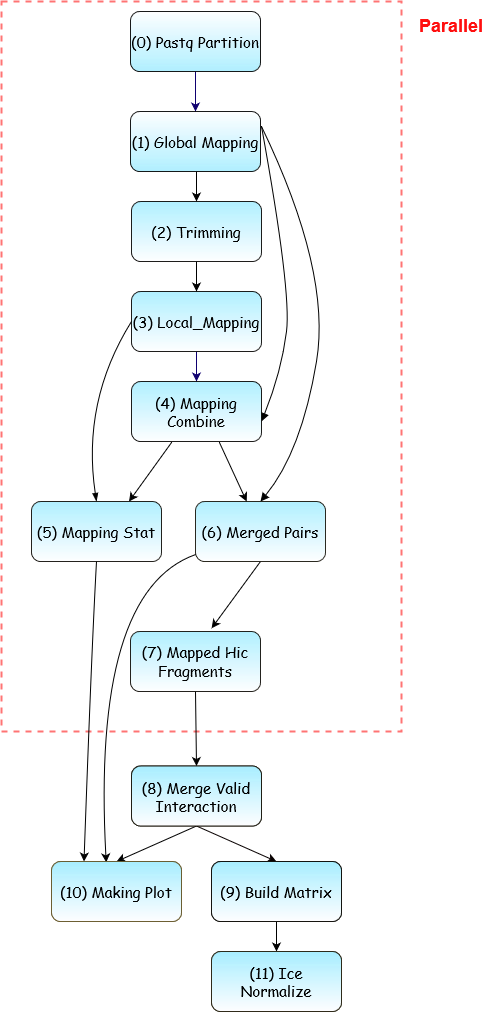

The diagram above was exported from draw.io. Its source (the exported page's mxGraphModel, read from the mxfile embedded in the PNG):
<mxGraphModel dx="1673" dy="1995" grid="1" gridSize="10" guides="1" tooltips="1" connect="1" arrows="1" fold="1" page="1" pageScale="1" pageWidth="827" pageHeight="1169" math="0" shadow="0">
  <root>
    <mxCell id="0" />
    <mxCell id="1" parent="0" />
    <mxCell id="L5XNou0ju_vt5XzxW2t2-3" value="" style="rounded=0;whiteSpace=wrap;html=1;fillColor=none;strokeColor=#FF1919;strokeWidth=2;glass=0;opacity=60;dashed=1;perimeterSpacing=0;" parent="1" vertex="1">
      <mxGeometry x="220" y="-180" width="400" height="730" as="geometry" />
    </mxCell>
    <mxCell id="pzxAgzwzSEY2Ej3sGVSQ-13" value="" style="curved=1;endArrow=block;html=1;exitX=1;exitY=0.25;exitDx=0;exitDy=0;entryX=1;entryY=0.5;entryDx=0;entryDy=0;strokeWidth=1;endFill=1;" parent="1" edge="1">
      <mxGeometry width="50" height="50" relative="1" as="geometry">
        <mxPoint x="480" y="-55" as="sourcePoint" />
        <mxPoint x="480" y="240" as="targetPoint" />
        <Array as="points">
          <mxPoint x="510" y="110" />
          <mxPoint x="500" y="190" />
        </Array>
      </mxGeometry>
    </mxCell>
    <mxCell id="pzxAgzwzSEY2Ej3sGVSQ-14" value="" style="endArrow=classic;html=1;exitX=0.5;exitY=1;exitDx=0;exitDy=0;entryX=0.5;entryY=0;entryDx=0;entryDy=0;" parent="1" edge="1">
      <mxGeometry width="50" height="50" relative="1" as="geometry">
        <mxPoint x="415" y="-10" as="sourcePoint" />
        <mxPoint x="415" y="20" as="targetPoint" />
      </mxGeometry>
    </mxCell>
    <mxCell id="pzxAgzwzSEY2Ej3sGVSQ-19" value="" style="endArrow=classic;html=1;exitX=0.312;exitY=1.005;exitDx=0;exitDy=0;entryX=0.75;entryY=0;entryDx=0;entryDy=0;exitPerimeter=0;" parent="1" edge="1" target="CkGkX7A9NmGbSbV-JmbZ-5" source="CkGkX7A9NmGbSbV-JmbZ-4">
      <mxGeometry width="50" height="50" relative="1" as="geometry">
        <mxPoint x="415" y="260" as="sourcePoint" />
        <mxPoint x="415" y="290" as="targetPoint" />
      </mxGeometry>
    </mxCell>
    <mxCell id="0CIVP3GXu8HlAchS34YW-2" value="" style="curved=1;endArrow=block;html=1;exitX=1;exitY=0.25;exitDx=0;exitDy=0;entryX=0.5;entryY=0;entryDx=0;entryDy=0;strokeWidth=1;endFill=1;" parent="1" edge="1" target="CkGkX7A9NmGbSbV-JmbZ-6">
      <mxGeometry width="50" height="50" relative="1" as="geometry">
        <mxPoint x="480" y="-55" as="sourcePoint" />
        <mxPoint x="480" y="330" as="targetPoint" />
        <Array as="points">
          <mxPoint x="550" y="90" />
          <mxPoint x="520" y="270" />
        </Array>
      </mxGeometry>
    </mxCell>
    <mxCell id="0CIVP3GXu8HlAchS34YW-4" value="" style="curved=1;endArrow=blockThin;html=1;exitX=0;exitY=0.5;exitDx=0;exitDy=0;strokeWidth=1;endFill=1;entryX=0.5;entryY=0;entryDx=0;entryDy=0;" parent="1" edge="1" target="CkGkX7A9NmGbSbV-JmbZ-5">
      <mxGeometry width="50" height="50" relative="1" as="geometry">
        <mxPoint x="350" y="140" as="sourcePoint" />
        <mxPoint x="330" y="280" as="targetPoint" />
        <Array as="points">
          <mxPoint x="300" y="220" />
        </Array>
      </mxGeometry>
    </mxCell>
    <mxCell id="0CIVP3GXu8HlAchS34YW-6" value="" style="endArrow=classic;html=1;rounded=0;exitX=0.5;exitY=1;exitDx=0;exitDy=0;entryX=0.624;entryY=-0.054;entryDx=0;entryDy=0;entryPerimeter=0;" parent="1" edge="1" target="CkGkX7A9NmGbSbV-JmbZ-7" source="CkGkX7A9NmGbSbV-JmbZ-6">
      <mxGeometry width="50" height="50" relative="1" as="geometry">
        <mxPoint x="414" y="440" as="sourcePoint" />
        <mxPoint x="415" y="470" as="targetPoint" />
      </mxGeometry>
    </mxCell>
    <mxCell id="0CIVP3GXu8HlAchS34YW-8" value="" style="endArrow=classic;html=1;rounded=0;entryX=0.5;entryY=0;entryDx=0;entryDy=0;exitX=0.5;exitY=1;exitDx=0;exitDy=0;" parent="1" target="cRRXii2lBKA5eSsTLEDn-8" edge="1" source="CkGkX7A9NmGbSbV-JmbZ-7">
      <mxGeometry width="50" height="50" relative="1" as="geometry">
        <mxPoint x="415" y="530" as="sourcePoint" />
        <mxPoint x="344" y="584.5" as="targetPoint" />
      </mxGeometry>
    </mxCell>
    <mxCell id="0CIVP3GXu8HlAchS34YW-11" value="" style="endArrow=classic;html=1;exitX=0.5;exitY=1;exitDx=0;exitDy=0;entryX=0.5;entryY=0;entryDx=0;entryDy=0;" parent="1" edge="1">
      <mxGeometry width="50" height="50" relative="1" as="geometry">
        <mxPoint x="415" y="80" as="sourcePoint" />
        <mxPoint x="415" y="110" as="targetPoint" />
      </mxGeometry>
    </mxCell>
    <mxCell id="0CIVP3GXu8HlAchS34YW-16" value="(10) Making Plot" style="rounded=1;whiteSpace=wrap;html=1;fillColor=#A8EEFF;strokeColor=#665729;fontFamily=Comic Sans MS;gradientColor=#ffffff;opacity=90;fontSize=15;" parent="1" vertex="1">
      <mxGeometry x="270" y="680" width="130" height="60" as="geometry" />
    </mxCell>
    <mxCell id="0CIVP3GXu8HlAchS34YW-17" value="(11) Ice Normalize" style="rounded=1;whiteSpace=wrap;html=1;fillColor=#A8EEFF;strokeColor=#26210F;fontFamily=Comic Sans MS;gradientColor=#ffffff;opacity=90;fontSize=15;" parent="1" vertex="1">
      <mxGeometry x="430" y="770" width="130" height="60" as="geometry" />
    </mxCell>
    <mxCell id="0CIVP3GXu8HlAchS34YW-31" value="" style="curved=1;endArrow=classic;html=1;rounded=0;strokeColor=#080101;strokeWidth=1;exitX=0.5;exitY=1;exitDx=0;exitDy=0;entryX=0.5;entryY=0;entryDx=0;entryDy=0;" parent="1" source="cRRXii2lBKA5eSsTLEDn-8" target="cRRXii2lBKA5eSsTLEDn-9" edge="1">
      <mxGeometry width="50" height="50" relative="1" as="geometry">
        <mxPoint x="447.5" y="545" as="sourcePoint" />
        <mxPoint x="480.5699999999997" y="586.0600000000004" as="targetPoint" />
        <Array as="points" />
      </mxGeometry>
    </mxCell>
    <mxCell id="JXry_iLvix92NJWMtAxC-13" value="&lt;font style=&quot;font-size: 18px&quot; color=&quot;#FF0F0F&quot;&gt;&lt;b&gt;Parallel&lt;/b&gt;&lt;/font&gt;" style="text;html=1;strokeColor=none;fillColor=none;align=center;verticalAlign=middle;whiteSpace=wrap;rounded=0;" parent="1" vertex="1">
      <mxGeometry x="640" y="-170" width="60" height="30" as="geometry" />
    </mxCell>
    <mxCell id="JXry_iLvix92NJWMtAxC-17" value="" style="curved=1;endArrow=classic;html=1;rounded=0;fontSize=18;fontColor=#FF0F0F;strokeWidth=1;exitX=0.5;exitY=1;exitDx=0;exitDy=0;entryX=0.25;entryY=0;entryDx=0;entryDy=0;" parent="1" target="0CIVP3GXu8HlAchS34YW-16" edge="1" source="CkGkX7A9NmGbSbV-JmbZ-5">
      <mxGeometry width="50" height="50" relative="1" as="geometry">
        <mxPoint x="350" y="345" as="sourcePoint" />
        <mxPoint x="311.5" y="584.5" as="targetPoint" />
        <Array as="points">
          <mxPoint x="310" y="470" />
        </Array>
      </mxGeometry>
    </mxCell>
    <mxCell id="JXry_iLvix92NJWMtAxC-19" value="" style="curved=1;endArrow=classic;html=1;rounded=0;fontSize=18;fontColor=#FF0F0F;strokeWidth=1;entryX=0.421;entryY=0.014;entryDx=0;entryDy=0;entryPerimeter=0;" parent="1" target="0CIVP3GXu8HlAchS34YW-16" edge="1" source="CkGkX7A9NmGbSbV-JmbZ-6">
      <mxGeometry width="50" height="50" relative="1" as="geometry">
        <mxPoint x="350" y="435" as="sourcePoint" />
        <mxPoint x="334.9000000000001" y="586.0600000000004" as="targetPoint" />
        <Array as="points">
          <mxPoint x="310" y="410" />
        </Array>
      </mxGeometry>
    </mxCell>
    <mxCell id="JXry_iLvix92NJWMtAxC-20" value="" style="endArrow=classic;html=1;rounded=0;fontSize=18;fontColor=#FF0F0F;strokeWidth=1;exitX=0.5;exitY=1;exitDx=0;exitDy=0;entryX=0.5;entryY=0;entryDx=0;entryDy=0;" parent="1" source="cRRXii2lBKA5eSsTLEDn-8" target="0CIVP3GXu8HlAchS34YW-16" edge="1">
      <mxGeometry width="50" height="50" relative="1" as="geometry">
        <mxPoint x="344" y="750" as="sourcePoint" />
        <mxPoint x="220" y="690" as="targetPoint" />
      </mxGeometry>
    </mxCell>
    <mxCell id="JXry_iLvix92NJWMtAxC-22" value="" style="endArrow=classic;html=1;rounded=0;fontSize=18;fontColor=#FF0F0F;strokeWidth=1;entryX=0.5;entryY=0;entryDx=0;entryDy=0;exitX=0.5;exitY=1;exitDx=0;exitDy=0;" parent="1" source="cRRXii2lBKA5eSsTLEDn-9" target="0CIVP3GXu8HlAchS34YW-17" edge="1">
      <mxGeometry width="50" height="50" relative="1" as="geometry">
        <mxPoint x="495" y="770" as="sourcePoint" />
        <mxPoint x="440" y="390" as="targetPoint" />
      </mxGeometry>
    </mxCell>
    <mxCell id="fqCJOK3mHCrwKyaIc1tQ-31" style="edgeStyle=orthogonalEdgeStyle;rounded=0;orthogonalLoop=1;jettySize=auto;html=1;entryX=0.5;entryY=0;entryDx=0;entryDy=0;fontFamily=Times New Roman;strokeColor=#0F0070;strokeWidth=1;" parent="1" edge="1">
      <mxGeometry relative="1" as="geometry">
        <mxPoint x="415" y="170" as="sourcePoint" />
        <mxPoint x="415" y="200" as="targetPoint" />
      </mxGeometry>
    </mxCell>
    <mxCell id="cRRXii2lBKA5eSsTLEDn-8" value="(8) Merge Valid Interaction" style="rounded=1;whiteSpace=wrap;html=1;fillColor=#A8EEFF;strokeColor=#171409;fontFamily=Comic Sans MS;gradientColor=#ffffff;opacity=90;fontSize=15;" parent="1" vertex="1">
      <mxGeometry x="350" y="584.5" width="130" height="60" as="geometry" />
    </mxCell>
    <mxCell id="cRRXii2lBKA5eSsTLEDn-9" value="(9) Build Matrix" style="rounded=1;whiteSpace=wrap;html=1;fillColor=#A8EEFF;strokeColor=#0A0904;fontFamily=Comic Sans MS;gradientColor=#ffffff;opacity=90;fontSize=15;" parent="1" vertex="1">
      <mxGeometry x="430" y="680" width="130" height="60" as="geometry" />
    </mxCell>
    <mxCell id="fqCJOK3mHCrwKyaIc1tQ-29" style="edgeStyle=orthogonalEdgeStyle;rounded=0;orthogonalLoop=1;jettySize=auto;html=1;fontFamily=Times New Roman;strokeColor=#0F0070;strokeWidth=1;" parent="1" edge="1">
      <mxGeometry relative="1" as="geometry">
        <mxPoint x="414" y="-110" as="sourcePoint" />
        <mxPoint x="414" y="-70" as="targetPoint" />
      </mxGeometry>
    </mxCell>
    <mxCell id="JsjDDgVB6uANwhrLsmIR-1" value="(0) Pastq Partition" style="rounded=1;whiteSpace=wrap;html=1;fillColor=#A8EEFF;strokeColor=#000000;gradientColor=#ffffff;gradientDirection=north;strokeWidth=1;fontFamily=Comic Sans MS;opacity=90;fontSize=15;" parent="1" vertex="1">
      <mxGeometry x="349" y="-170" width="130" height="60" as="geometry" />
    </mxCell>
    <mxCell id="JsjDDgVB6uANwhrLsmIR-8" value="(11) Ice Normalize" style="rounded=1;whiteSpace=wrap;html=1;fillColor=#A8EEFF;strokeColor=#26210F;fontFamily=Comic Sans MS;gradientColor=#ffffff;opacity=90;fontSize=15;" parent="1" vertex="1">
      <mxGeometry x="430" y="770" width="130" height="60" as="geometry" />
    </mxCell>
    <mxCell id="JsjDDgVB6uANwhrLsmIR-9" value="(9) Build Matrix" style="rounded=1;whiteSpace=wrap;html=1;fillColor=#A8EEFF;strokeColor=#0A0904;fontFamily=Comic Sans MS;gradientColor=#ffffff;opacity=90;fontSize=15;" parent="1" vertex="1">
      <mxGeometry x="430" y="680" width="130" height="60" as="geometry" />
    </mxCell>
    <mxCell id="JsjDDgVB6uANwhrLsmIR-10" value="(10) Making Plot" style="rounded=1;whiteSpace=wrap;html=1;fillColor=#A8EEFF;strokeColor=#665729;fontFamily=Comic Sans MS;gradientColor=#ffffff;opacity=90;fontSize=15;" parent="1" vertex="1">
      <mxGeometry x="270" y="680" width="130" height="60" as="geometry" />
    </mxCell>
    <mxCell id="JsjDDgVB6uANwhrLsmIR-11" value="(8) Merge Valid Interaction" style="rounded=1;whiteSpace=wrap;html=1;fillColor=#A8EEFF;strokeColor=#171409;fontFamily=Comic Sans MS;gradientColor=#ffffff;opacity=90;fontSize=15;" parent="1" vertex="1">
      <mxGeometry x="350" y="584.5" width="130" height="60" as="geometry" />
    </mxCell>
    <mxCell id="CkGkX7A9NmGbSbV-JmbZ-1" value="(1) Global Mapping" style="rounded=1;whiteSpace=wrap;html=1;fillColor=#A8EEFF;strokeColor=#000000;gradientColor=#ffffff;gradientDirection=north;strokeWidth=1;fontFamily=Comic Sans MS;opacity=90;fontSize=15;" parent="1" vertex="1">
      <mxGeometry x="349" y="-70" width="130" height="60" as="geometry" />
    </mxCell>
    <mxCell id="CkGkX7A9NmGbSbV-JmbZ-2" value="(2) Trimming" style="rounded=1;whiteSpace=wrap;html=1;fillColor=#A8EEFF;strokeColor=#050402;fontFamily=Comic Sans MS;gradientColor=#ffffff;opacity=90;fontSize=15;" parent="1" vertex="1">
      <mxGeometry x="350" y="20" width="130" height="60" as="geometry" />
    </mxCell>
    <mxCell id="CkGkX7A9NmGbSbV-JmbZ-3" value="&lt;div style=&quot;font-size: 15px;&quot;&gt;(3) Local_Mapping&lt;/div&gt;" style="rounded=1;whiteSpace=wrap;html=1;fillColor=#A8EEFF;strokeColor=#050402;align=center;fontFamily=Comic Sans MS;gradientColor=#ffffff;opacity=90;fontSize=15;" parent="1" vertex="1">
      <mxGeometry x="350" y="110" width="130" height="60" as="geometry" />
    </mxCell>
    <mxCell id="CkGkX7A9NmGbSbV-JmbZ-4" value="(4) Mapping Combine" style="rounded=1;whiteSpace=wrap;html=1;fillColor=#A8EEFF;strokeColor=#050402;align=center;fontFamily=Comic Sans MS;gradientColor=#ffffff;opacity=90;fontSize=15;" parent="1" vertex="1">
      <mxGeometry x="350" y="200" width="130" height="60" as="geometry" />
    </mxCell>
    <mxCell id="CkGkX7A9NmGbSbV-JmbZ-5" value="(5) Mapping Stat" style="rounded=1;whiteSpace=wrap;html=1;fillColor=#A8EEFF;strokeColor=#0D0B05;fontFamily=Comic Sans MS;gradientColor=#ffffff;opacity=90;fontSize=15;" parent="1" vertex="1">
      <mxGeometry x="250" y="320" width="130" height="60" as="geometry" />
    </mxCell>
    <mxCell id="CkGkX7A9NmGbSbV-JmbZ-6" value="(6) Merged Pairs" style="rounded=1;whiteSpace=wrap;html=1;fillColor=#A8EEFF;strokeColor=#141108;fontFamily=Comic Sans MS;gradientColor=#ffffff;opacity=90;fontSize=15;" parent="1" vertex="1">
      <mxGeometry x="414" y="320" width="130" height="60" as="geometry" />
    </mxCell>
    <mxCell id="CkGkX7A9NmGbSbV-JmbZ-7" value="&lt;font style=&quot;font-size: 15px&quot; face=&quot;Comic Sans MS&quot;&gt;(7) Mapped Hic&lt;br&gt;&lt;/font&gt;&lt;div style=&quot;font-size: 15px&quot;&gt;&lt;font style=&quot;font-size: 15px&quot; face=&quot;Comic Sans MS&quot;&gt;Fragments&lt;/font&gt;&lt;/div&gt;" style="rounded=1;whiteSpace=wrap;html=1;fillColor=#A8EEFF;strokeColor=#0D0B05;fontFamily=Georgia;gradientColor=#ffffff;opacity=90;" parent="1" vertex="1">
      <mxGeometry x="349" y="450" width="130" height="60" as="geometry" />
    </mxCell>
    <mxCell id="YS7ZOA4_ZEVx91GIGH5w-2" value="" style="endArrow=classic;html=1;rounded=0;exitX=0.674;exitY=1.005;exitDx=0;exitDy=0;exitPerimeter=0;" edge="1" parent="1" source="CkGkX7A9NmGbSbV-JmbZ-4" target="CkGkX7A9NmGbSbV-JmbZ-6">
      <mxGeometry width="50" height="50" relative="1" as="geometry">
        <mxPoint x="270" y="410" as="sourcePoint" />
        <mxPoint x="320" y="360" as="targetPoint" />
      </mxGeometry>
    </mxCell>
  </root>
</mxGraphModel>